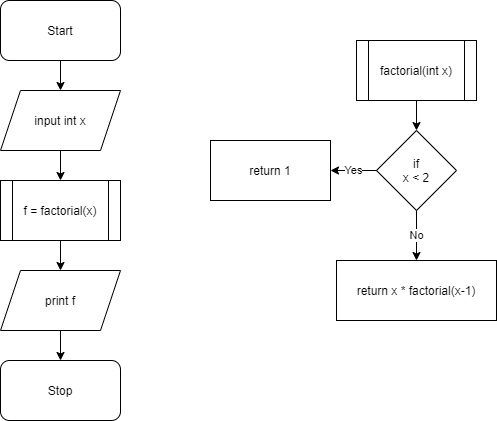

The diagram above was exported from draw.io. Its source (the exported page's mxGraphModel, read from the mxfile embedded in the PNG):
<mxGraphModel dx="1335" dy="782" grid="1" gridSize="10" guides="1" tooltips="1" connect="1" arrows="1" fold="1" page="1" pageScale="1" pageWidth="827" pageHeight="1169" math="0" shadow="0">
  <root>
    <mxCell id="0" />
    <mxCell id="1" parent="0" />
    <mxCell id="2" value="Start" style="rounded=1;whiteSpace=wrap;html=1;" vertex="1" parent="1">
      <mxGeometry x="100" y="40" width="120" height="60" as="geometry" />
    </mxCell>
    <mxCell id="3" value="input int x" style="shape=parallelogram;perimeter=parallelogramPerimeter;whiteSpace=wrap;html=1;fixedSize=1;" vertex="1" parent="1">
      <mxGeometry x="100" y="130" width="120" height="60" as="geometry" />
    </mxCell>
    <mxCell id="4" value="f = factorial(x)" style="shape=process;whiteSpace=wrap;html=1;backgroundOutline=1;" vertex="1" parent="1">
      <mxGeometry x="100" y="220" width="120" height="60" as="geometry" />
    </mxCell>
    <mxCell id="5" value="print f" style="shape=parallelogram;perimeter=parallelogramPerimeter;whiteSpace=wrap;html=1;fixedSize=1;" vertex="1" parent="1">
      <mxGeometry x="100" y="310" width="120" height="60" as="geometry" />
    </mxCell>
    <mxCell id="6" value="Stop" style="rounded=1;whiteSpace=wrap;html=1;" vertex="1" parent="1">
      <mxGeometry x="100" y="400" width="120" height="60" as="geometry" />
    </mxCell>
    <mxCell id="7" value="factorial(int x)" style="shape=process;whiteSpace=wrap;html=1;backgroundOutline=1;" vertex="1" parent="1">
      <mxGeometry x="456" y="80" width="120" height="60" as="geometry" />
    </mxCell>
    <mxCell id="8" value="if&lt;br&gt;x &amp;lt; 2" style="rhombus;whiteSpace=wrap;html=1;" vertex="1" parent="1">
      <mxGeometry x="476" y="170" width="80" height="80" as="geometry" />
    </mxCell>
    <mxCell id="9" value="return 1" style="rounded=0;whiteSpace=wrap;html=1;" vertex="1" parent="1">
      <mxGeometry x="310" y="180" width="120" height="60" as="geometry" />
    </mxCell>
    <mxCell id="10" value="return x * factorial(x-1)" style="rounded=0;whiteSpace=wrap;html=1;" vertex="1" parent="1">
      <mxGeometry x="436" y="300" width="160" height="60" as="geometry" />
    </mxCell>
    <mxCell id="11" value="" style="endArrow=classic;html=1;" edge="1" parent="1" source="2" target="3">
      <mxGeometry width="50" height="50" relative="1" as="geometry">
        <mxPoint x="530" y="410" as="sourcePoint" />
        <mxPoint x="580" y="360" as="targetPoint" />
      </mxGeometry>
    </mxCell>
    <mxCell id="12" value="" style="endArrow=classic;html=1;" edge="1" parent="1" source="3" target="4">
      <mxGeometry width="50" height="50" relative="1" as="geometry">
        <mxPoint x="530" y="410" as="sourcePoint" />
        <mxPoint x="580" y="360" as="targetPoint" />
      </mxGeometry>
    </mxCell>
    <mxCell id="13" value="" style="endArrow=classic;html=1;" edge="1" parent="1" source="4" target="5">
      <mxGeometry width="50" height="50" relative="1" as="geometry">
        <mxPoint x="530" y="410" as="sourcePoint" />
        <mxPoint x="580" y="360" as="targetPoint" />
      </mxGeometry>
    </mxCell>
    <mxCell id="14" value="" style="endArrow=classic;html=1;" edge="1" parent="1" source="5" target="6">
      <mxGeometry width="50" height="50" relative="1" as="geometry">
        <mxPoint x="530" y="410" as="sourcePoint" />
        <mxPoint x="580" y="360" as="targetPoint" />
      </mxGeometry>
    </mxCell>
    <mxCell id="15" value="" style="endArrow=classic;html=1;" edge="1" parent="1" source="7" target="8">
      <mxGeometry width="50" height="50" relative="1" as="geometry">
        <mxPoint x="486" y="410" as="sourcePoint" />
        <mxPoint x="536" y="360" as="targetPoint" />
      </mxGeometry>
    </mxCell>
    <mxCell id="16" value="Yes" style="endArrow=classic;html=1;" edge="1" parent="1" source="8" target="9">
      <mxGeometry width="50" height="50" relative="1" as="geometry">
        <mxPoint x="486" y="410" as="sourcePoint" />
        <mxPoint x="536" y="360" as="targetPoint" />
      </mxGeometry>
    </mxCell>
    <mxCell id="17" value="No" style="endArrow=classic;html=1;" edge="1" parent="1" source="8" target="10">
      <mxGeometry width="50" height="50" relative="1" as="geometry">
        <mxPoint x="486" y="410" as="sourcePoint" />
        <mxPoint x="526" y="300" as="targetPoint" />
      </mxGeometry>
    </mxCell>
  </root>
</mxGraphModel>